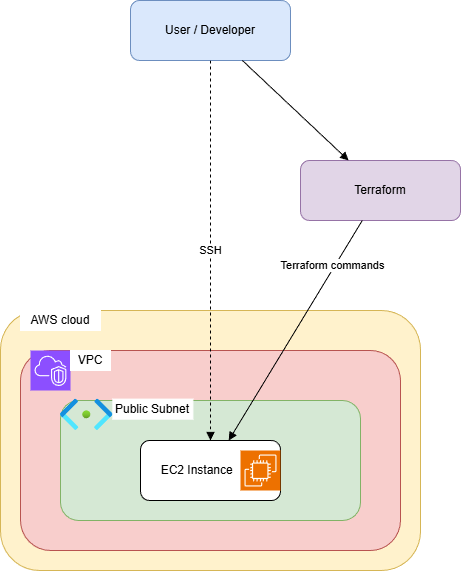

The diagram above was exported from draw.io. Its source (the exported page's mxGraphModel, read from the mxfile embedded in the PNG):
<mxGraphModel dx="1213" dy="670" grid="1" gridSize="10" guides="1" tooltips="1" connect="1" arrows="1" fold="1" page="1" pageScale="1" pageWidth="1100" pageHeight="850" math="0" shadow="0">
  <root>
    <mxCell id="0" />
    <mxCell id="1" parent="0" />
    <mxCell id="user" parent="1" style="rounded=1;whiteSpace=wrap;html=1;fillColor=#dae8fc;strokeColor=#6c8ebf" value="User / Developer" vertex="1">
      <mxGeometry height="60" width="160" x="330" y="30" as="geometry" />
    </mxCell>
    <mxCell id="terraform" parent="1" style="rounded=1;whiteSpace=wrap;html=1;fillColor=#e1d5e7;strokeColor=#9673a6" value="Terraform" vertex="1">
      <mxGeometry height="60" width="160" x="500" y="190" as="geometry" />
    </mxCell>
    <mxCell id="aws" parent="1" style="rounded=1;whiteSpace=wrap;html=1;fillColor=#fff2cc;strokeColor=#d6b656" value="AWS Cloud" vertex="1">
      <mxGeometry height="260" width="420" x="200" y="340" as="geometry" />
    </mxCell>
    <mxCell id="vpc" parent="aws" style="rounded=1;whiteSpace=wrap;html=1;fillColor=#f8cecc;strokeColor=#b85450" value="VPC" vertex="1">
      <mxGeometry height="200" width="380" x="20" y="40" as="geometry" />
    </mxCell>
    <mxCell id="subnet" parent="vpc" style="rounded=1;whiteSpace=wrap;html=1;fillColor=#d5e8d4;strokeColor=#82b366" value="Public Subnet" vertex="1">
      <mxGeometry height="120" width="300" x="40" y="50" as="geometry" />
    </mxCell>
    <mxCell id="ec2" parent="subnet" style="rounded=1;whiteSpace=wrap;html=1;fillColor=#ffffff;strokeColor=#000000" value="EC2 Instance&amp;nbsp; &amp;nbsp; &amp;nbsp; &amp;nbsp;&amp;nbsp;" vertex="1">
      <mxGeometry height="60" width="140" x="80" y="40" as="geometry" />
    </mxCell>
    <mxCell id="dz59dAmm-Kej_zFCZBRU-2" parent="subnet" style="sketch=0;points=[[0,0,0],[0.25,0,0],[0.5,0,0],[0.75,0,0],[1,0,0],[0,1,0],[0.25,1,0],[0.5,1,0],[0.75,1,0],[1,1,0],[0,0.25,0],[0,0.5,0],[0,0.75,0],[1,0.25,0],[1,0.5,0],[1,0.75,0]];outlineConnect=0;fontColor=#232F3E;fillColor=#ED7100;strokeColor=#ffffff;dashed=0;verticalLabelPosition=bottom;verticalAlign=top;align=center;html=1;fontSize=12;fontStyle=0;aspect=fixed;shape=mxgraph.aws4.resourceIcon;resIcon=mxgraph.aws4.ec2;" value="" vertex="1">
      <mxGeometry height="40" width="40" x="180" y="50" as="geometry" />
    </mxCell>
    <mxCell id="dz59dAmm-Kej_zFCZBRU-4" parent="subnet" style="whiteSpace=wrap;html=1;strokeColor=#FFFFFF;" value="Public Subnet" vertex="1">
      <mxGeometry height="20" width="80" x="52.39" y="-1.38" as="geometry" />
    </mxCell>
    <mxCell id="dz59dAmm-Kej_zFCZBRU-5" parent="subnet" style="image;aspect=fixed;html=1;points=[];align=center;fontSize=12;image=img/lib/azure2/networking/Subnet.svg;" value="" vertex="1">
      <mxGeometry height="31.38" width="52.39" y="-1.38" as="geometry" />
    </mxCell>
    <mxCell id="dz59dAmm-Kej_zFCZBRU-6" parent="vpc" style="sketch=0;points=[[0,0,0],[0.25,0,0],[0.5,0,0],[0.75,0,0],[1,0,0],[0,1,0],[0.25,1,0],[0.5,1,0],[0.75,1,0],[1,1,0],[0,0.25,0],[0,0.5,0],[0,0.75,0],[1,0.25,0],[1,0.5,0],[1,0.75,0]];outlineConnect=0;fontColor=#232F3E;fillColor=#8C4FFF;strokeColor=#ffffff;dashed=0;verticalLabelPosition=bottom;verticalAlign=top;align=center;html=1;fontSize=12;fontStyle=0;aspect=fixed;shape=mxgraph.aws4.resourceIcon;resIcon=mxgraph.aws4.vpc;" value="" vertex="1">
      <mxGeometry height="40" width="40" x="10" as="geometry" />
    </mxCell>
    <mxCell id="dz59dAmm-Kej_zFCZBRU-7" parent="vpc" style="whiteSpace=wrap;html=1;strokeColor=#FFFFFF;" value="VPC" vertex="1">
      <mxGeometry height="20" width="40" x="50" as="geometry" />
    </mxCell>
    <mxCell id="dz59dAmm-Kej_zFCZBRU-3" parent="aws" style="whiteSpace=wrap;html=1;strokeColor=#FFFFFF;" value="AWS cloud" vertex="1">
      <mxGeometry height="20" width="80" x="20" as="geometry" />
    </mxCell>
    <mxCell id="e1" edge="1" parent="1" source="user" style="endArrow=block;html=1;" target="terraform">
      <mxGeometry relative="1" as="geometry" />
    </mxCell>
    <mxCell id="e2" edge="1" parent="1" source="terraform" style="endArrow=block;html=1;" target="ec2">
      <mxGeometry relative="1" as="geometry" />
    </mxCell>
    <mxCell id="dz59dAmm-Kej_zFCZBRU-1" connectable="0" parent="e2" style="edgeLabel;html=1;align=center;verticalAlign=middle;resizable=0;points=[];" value="Terraform commands" vertex="1">
      <mxGeometry relative="1" x="-0.5784" y="-1" as="geometry">
        <mxPoint x="-1" y="-1" as="offset" />
      </mxGeometry>
    </mxCell>
    <mxCell id="e3" edge="1" parent="1" source="user" style="dashed=1;endArrow=block;html=1;" target="ec2" value="SSH">
      <mxGeometry relative="1" as="geometry" />
    </mxCell>
  </root>
</mxGraphModel>